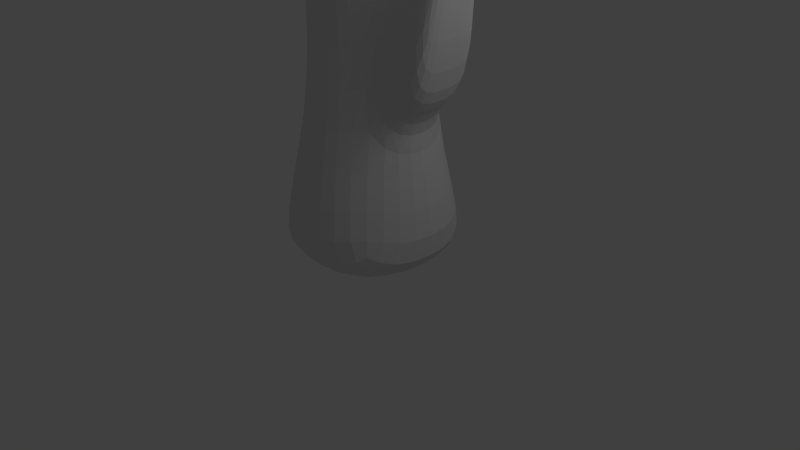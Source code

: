 # Source: big_tentacle.blend  (saved by Blender 2.61.0; exported with 4.5.12 LTS)
import bpy
from mathutils import Matrix  # noqa: F401  (used for matrix-valued properties, if any)

bpy.ops.wm.read_factory_settings(use_empty=True)
scene = bpy.context.scene
scene.name = 'Scene'

# ---- collections
col_collection_1 = bpy.data.collections.new('Collection 1'); scene.collection.children.link(col_collection_1)

# ---- materials (node trees are filled in below, after node groups)
mat_material = bpy.data.materials.new('Material')
mat_material.alpha_threshold = 0.0
mat_material.use_transparent_shadow = False
mat_material.roughness = 0.5
mat_material.line_color = (0.0, 0.0, 0.0, 1.0)

# ---- material node trees

# ---- world
world_world = bpy.data.worlds.new('World'); scene.world = world_world
world_world.color = (0.05088, 0.05088, 0.05088)
world_world.use_sun_shadow = False
world_world.sun_shadow_jitter_overblur = 0.0
world_world.cycles.sampling_method = 'MANUAL'
world_world.cycles.sample_map_resolution = 256

# ---- cameras
cam_camera = bpy.data.cameras.new('Camera')
cam_camera.clip_end = 100.0
cam_camera.lens = 35.0
cam_camera.sensor_width = 32.0
cam_camera.sensor_height = 18.0
cam_camera.ortho_scale = 7.314
cam_camera.dof.focus_distance = 0.0
cam_camera.dof.aperture_fstop = 128.0

# ---- lights
light_lamp = bpy.data.lights.new('Lamp', 'POINT')
light_lamp.transmission_factor = 0.0
light_lamp.cutoff_distance = 30.0
light_lamp.energy = 100.0
light_lamp.shadow_buffer_clip_start = 1.001
light_lamp.shadow_soft_size = 1.0
light_lamp.shadow_maximum_resolution = 0.006
light_lamp.use_absolute_resolution = True
light_lamp.cycles.use_multiple_importance_sampling = False

# ---- meshes
me_cube = bpy.data.meshes.new('Cube')
me_cube.from_pydata([(1.0, 1.0, 0.05068), (1.0, -1.0, 0.05068), (-1.0, -1.0, 0.05068), (-1.0, 1.0, 0.05068), (0.4985, 0.4985, 3.821), (0.4985, -0.4985, 3.821), (-0.4985, -0.4985, 3.821), (-0.4985, 0.4985, 3.821), (-0.386, 0.386, 7.562), (-0.386, -0.386, 7.562), (0.386, -0.386, 7.562), (0.386, 0.386, 7.562), (0.2779, 0.2779, 10.97), (0.2779, -0.2779, 10.97), (-0.2779, -0.2779, 10.97), (-0.2779, 0.2779, 10.97), (-0.1149, 0.1149, 13.55), (-0.1149, -0.1149, 13.55), (0.1149, -0.1149, 13.55), (0.1149, 0.1149, 13.55), (0.5319, 0.5319, 1.936), (0.5319, -0.5319, 1.936), (-0.5319, -0.5319, 1.936), (-0.5319, 0.5319, 1.936), (-0.4738, -0.4738, 5.692), (-0.4738, 0.4738, 5.692), (0.4738, -0.4738, 5.692), (0.4738, 0.4738, 5.692), (0.3266, 0.3266, 9.267), (0.3266, -0.3266, 9.267), (-0.3266, 0.3266, 9.267), (-0.3266, -0.3266, 9.267), (-0.2219, -0.2219, 12.26), (-0.2219, 0.2219, 12.26), (0.2219, -0.2219, 12.26), (0.2219, 0.2219, 12.26), (1.788e-07, 1.5, 0.05068), (-5.96e-08, -1.5, 0.05068), (5.975e-08, 0.7477, 3.821), (-3.3e-07, -0.7477, 3.821), (-2.876e-07, -0.579, 7.562), (2.125e-08, 0.579, 7.562), (-5.9e-09, 0.4168, 10.97), (-2.325e-07, -0.4168, 10.97), (-1.565e-07, -0.1724, 13.55), (-7.451e-08, 0.1724, 13.55), (-1.9e-07, -0.7978, 1.936), (6.866e-08, 0.7978, 1.936), (-3.596e-07, -0.7107, 5.692), (1.443e-08, 0.7107, 5.692), (1.392e-08, 0.4899, 9.267), (-2.386e-07, -0.4899, 9.267), (-2.012e-07, -0.3328, 12.26), (-2.98e-08, 0.3328, 12.26), (1.5, -2.98e-08, 0.05068), (-1.5, 2.682e-07, 0.05068), (0.7477, -3.948e-07, 3.821), (-0.7477, 1.262e-08, 3.821), (-0.579, -2.559e-08, 7.562), (0.579, -3.344e-07, 7.562), (0.4168, -2.967e-07, 10.97), (-0.4168, -7.013e-08, 10.97), (-0.1724, -1.267e-07, 13.55), (0.1724, -2.31e-07, 13.55), (0.7978, -1.619e-07, 1.936), (-0.7978, 9.671e-08, 1.936), (-0.7107, -1.853e-08, 5.692), (0.7107, -3.926e-07, 5.692), (0.4899, -3.226e-07, 9.267), (-0.4899, -5.956e-08, 9.267), (-0.3328, -8.196e-08, 12.26), (0.3328, -2.757e-07, 12.26), (1.336e-07, 2.414e-07, 0.05068), (-1.29e-07, -2.056e-07, 14.27), (0.7865, -6.957e-07, 9.909), (1.329, -7.088e-07, 11.96), (0.7865, -0.3266, 9.909), (0.7865, 0.3266, 9.909), (1.041, -0.09821, 11.2), (1.041, 0.08764, 11.2), (0.6236, -5.238e-07, 9.698), (0.6236, -0.3266, 9.698), (0.6236, 0.3266, 9.698), (0.6121, -0.2779, 10.58), (0.6121, -3.84e-07, 10.58), (0.6121, 0.2779, 10.58), (-1.384, 0.005183, 10.76), (-0.9498, 3.998e-08, 8.003), (-1.216, -0.1335, 9.966), (-1.216, 0.1335, 9.966), (-0.9498, -0.386, 8.003), (-0.9498, 0.386, 8.003), (-0.6939, 9.168e-08, 8.654), (-0.6939, -0.3266, 8.654), (-0.6939, 0.3266, 8.654), (-0.6939, -0.386, 7.689), (-0.6939, 2.106e-08, 7.689), (-0.6939, 0.386, 7.689), (-7.7e-07, -2.134, 7.359), (-7.303e-07, -1.262, 4.361), (0.1535, -1.719, 6.25), (-0.1535, -1.719, 6.25), (-0.4985, -1.262, 4.361), (0.4985, -1.262, 4.361), (-5.682e-07, -1.008, 5.192), (0.4738, -1.008, 5.192), (-0.4738, -1.008, 5.192), (-5.292e-07, -0.9164, 3.904), (-0.4985, -0.9164, 3.904), (0.4985, -0.9164, 3.904), (2.24e-07, 1.255, 6.363), (2.33e-07, 1.862, 9.529), (0.4738, 1.255, 6.363), (-0.4738, 1.255, 6.363), (0.1322, 1.442, 8.056), (-0.1322, 1.442, 8.056), (1.187e-07, 1.003, 5.854), (0.4738, 1.003, 5.854), (-0.4738, 1.003, 5.854), (0.2312, 0.9153, 7.234), (1.128e-07, 0.9153, 7.234), (-0.2312, 0.9153, 7.234), (1.309, -4.711e-07, 2.609), (1.775, -9.227e-07, 6.078), (1.309, -0.5319, 2.609), (1.309, 0.5319, 2.609), (1.483, -0.1515, 4.768), (1.483, 0.1515, 4.768), (1.077, -3.053e-07, 2.183), (1.077, -0.5319, 2.183), (1.077, 0.5319, 2.183), (1.017, -0.3437, 3.841), (1.017, -5.093e-07, 3.841), (1.017, 0.3437, 3.841), (-0.2743, 0.2743, 14.36), (-0.4467, 0.2743, 13.64), (-0.2743, 0.4467, 13.64), (-0.3892, 0.3892, 13.64), (0.3014, -0.3014, 14.37), (0.4738, -0.3014, 13.65), (0.3014, -0.4738, 13.65), (0.4163, -0.4163, 13.65), (0.2608, 0.2608, 14.36), (0.4331, 0.2608, 13.64), (0.2608, 0.4331, 13.64), (0.3757, 0.3757, 13.64), (-0.2638, -0.4507, 14.38), (-0.4362, -0.4507, 13.67), (-0.2638, -0.6231, 13.67), (-0.3787, -0.5656, 13.67)], [], [(21, 46, 37, 1), (46, 22, 2, 37), (5, 39, 46, 21), (39, 6, 22, 46), (20, 47, 38, 4), (47, 23, 7, 38), (0, 36, 47, 20), (36, 3, 23, 47), (10, 40, 48, 26), (40, 9, 24, 48), (25, 49, 38, 7), (49, 27, 4, 38), (30, 50, 41, 8), (50, 28, 11, 41), (15, 42, 50, 30), (42, 12, 28, 50), (29, 51, 40, 10), (51, 31, 9, 40), (13, 43, 51, 29), (43, 14, 31, 51), (34, 52, 43, 13), (52, 32, 14, 43), (18, 44, 52, 34), (44, 17, 32, 52), (33, 53, 42, 15), (53, 35, 12, 42), (16, 45, 53, 33), (45, 19, 35, 53), (54, 0, 20, 64), (64, 21, 1, 54), (22, 65, 55, 2), (65, 23, 3, 55), (6, 57, 65, 22), (57, 7, 23, 65), (24, 66, 57, 6), (66, 25, 7, 57), (9, 58, 66, 24), (58, 8, 25, 66), (27, 67, 56, 4), (67, 26, 5, 56), (11, 59, 67, 27), (59, 10, 26, 67), (28, 68, 59, 11), (68, 29, 10, 59), (14, 61, 69, 31), (61, 15, 30, 69), (32, 70, 61, 14), (70, 33, 15, 61), (17, 62, 70, 32), (62, 16, 33, 70), (35, 71, 60, 12), (71, 34, 13, 60), (19, 63, 71, 35), (63, 18, 34, 71), (37, 72, 54, 1), (0, 54, 72, 36), (2, 55, 72, 37), (55, 3, 36, 72), (79, 75, 74, 77), (75, 78, 76, 74), (68, 80, 81, 29), (80, 74, 76, 81), (28, 82, 80, 68), (82, 77, 74, 80), (13, 83, 84, 60), (83, 78, 75, 84), (60, 84, 85, 12), (84, 75, 79, 85), (29, 81, 83, 13), (81, 76, 78, 83), (12, 85, 82, 28), (85, 79, 77, 82), (88, 86, 87, 90), (86, 89, 91, 87), (69, 92, 93, 31), (92, 86, 88, 93), (30, 94, 92, 69), (94, 89, 86, 92), (9, 95, 96, 58), (95, 90, 87, 96), (58, 96, 97, 8), (96, 87, 91, 97), (31, 93, 95, 9), (93, 88, 90, 95), (8, 97, 94, 30), (97, 91, 89, 94), (100, 98, 99, 103), (98, 101, 102, 99), (48, 104, 105, 26), (104, 98, 100, 105), (24, 106, 104, 48), (106, 101, 98, 104), (39, 107, 108, 6), (107, 99, 102, 108), (5, 109, 107, 39), (109, 103, 99, 107), (26, 105, 109, 5), (105, 100, 103, 109), (6, 108, 106, 24), (108, 102, 101, 106), (115, 111, 110, 113), (111, 114, 112, 110), (49, 116, 117, 27), (116, 110, 112, 117), (25, 118, 116, 49), (118, 113, 110, 116), (11, 119, 120, 41), (119, 114, 111, 120), (41, 120, 121, 8), (120, 111, 115, 121), (27, 117, 119, 11), (117, 112, 114, 119), (8, 121, 118, 25), (121, 115, 113, 118), (127, 123, 122, 125), (123, 126, 124, 122), (64, 128, 129, 21), (128, 122, 124, 129), (20, 130, 128, 64), (130, 125, 122, 128), (5, 131, 132, 56), (131, 126, 123, 132), (56, 132, 133, 4), (132, 123, 127, 133), (21, 129, 131, 5), (129, 124, 126, 131), (4, 133, 130, 20), (133, 127, 125, 130), (62, 73, 134, 135), (73, 45, 136, 134), (16, 62, 135, 137), (45, 16, 137, 136), (137, 135, 134, 136), (63, 73, 138, 139), (73, 44, 140, 138), (18, 63, 139, 141), (44, 18, 141, 140), (138, 140, 141, 139), (73, 63, 143, 142), (45, 73, 142, 144), (63, 19, 145, 143), (19, 45, 144, 145), (144, 142, 143, 145), (73, 62, 147, 146), (44, 73, 146, 148), (62, 17, 149, 147), (17, 44, 148, 149), (147, 149, 148, 146)])
me_cube.materials.append(mat_material)
me_cube.use_remesh_preserve_volume = False
me_cube.use_remesh_preserve_attributes = False
me_cube.use_mirror_vertex_groups = False
me_cube.update()
arm_armature = bpy.data.armatures.new('Armature')  # bones are not reproduced

# ---- objects
ob_armature = bpy.data.objects.new('Armature', arm_armature)
ob_cube = bpy.data.objects.new('Cube', me_cube)
ob_lamp = bpy.data.objects.new('Lamp', light_lamp)
ob_camera = bpy.data.objects.new('Camera', cam_camera)

# ---- transforms, parenting, visibility, modifiers, constraints
ob_armature.location = (0.0, 0.0, 0.0)
ob_armature.lineart.crease_threshold = 0.0
ob_cube.parent = ob_armature
ob_cube.location = (0.0, 0.0, 0.0)
ob_cube.lock_rotations_4d = False
ob_cube.empty_display_type = 'ARROWS'
ob_cube.lineart.crease_threshold = 0.0
_vg = ob_cube.vertex_groups.new(name='Bone')
for _i, _w in zip([0, 1, 2, 3, 7, 20, 21, 22, 23, 36, 37, 38, 39, 46, 47, 54, 55, 57, 64, 65, 72, 124, 128, 129, 130], [0.9794, 0.9757, 0.9906, 0.9912, 0.005349, 0.8448, 0.8304, 0.95, 0.9548, 0.9896, 0.9896, 0.0007198, 0.08717, 0.9249, 0.937, 0.9801, 0.9932, 0.00687, 0.8597, 0.9569, 0.9876, 0.04994, 0.2701, 0.1957, 0.1656]): _vg.add([_i], _w, 'REPLACE')
_vg = ob_cube.vertex_groups.new(name='Bone.001')
for _i, _w in zip([4, 5, 6, 7, 22, 23, 38, 39, 46, 47, 49, 56, 57, 65, 102, 107, 108, 109, 130, 131, 132, 133], [0.7905, 0.7004, 0.8279, 0.9298, 0.02518, 0.02113, 0.9046, 0.769, 0.02914, 0.009434, 0.08061, 0.6475, 0.9161, 0.02405, 0.06013, 0.2672, 0.2216, 0.1701, 0.03098, 0.07561, 0.06376, 0.0997]): _vg.add([_i], _w, 'REPLACE')
_vg = ob_cube.vertex_groups.new(name='Bone.002')
for _i, _w in zip([24, 25, 26, 27, 38, 48, 49, 56, 58, 66, 67, 104, 105, 106, 110, 112, 113, 116, 117, 118], [0.8429, 0.8785, 0.8415, 0.8644, 0.009132, 0.7834, 0.8436, 0.08072, 0.0662, 0.9094, 0.9043, 0.06075, 0.09438, 0.07265, 0.01471, 0.08008, 0.04258, 0.545, 0.3038, 0.2977]): _vg.add([_i], _w, 'REPLACE')
_vg = ob_cube.vertex_groups.new(name='Bone.003')
for _i, _w in zip([8, 9, 10, 11, 40, 41, 48, 58, 59, 68, 87, 90, 91, 94, 95, 96, 97, 118, 119, 120, 121], [0.7785, 0.89, 0.9483, 0.8564, 0.9387, 0.7703, 0.07672, 0.8547, 0.9345, 0.0657, 0.009163, 0.01942, 0.06378, 0.006185, 0.308, 0.5791, 0.2819, 0.006226, 0.05475, 0.07046, 0.06465]): _vg.add([_i], _w, 'REPLACE')
_vg = ob_cube.vertex_groups.new(name='Bone.004')
for _i, _w in zip([28, 29, 30, 31, 41, 50, 51, 68, 69, 80, 81, 82, 92, 93, 94], [0.2701, 0.2851, 0.7868, 0.7874, 0.0596, 0.7858, 0.7905, 0.6149, 0.543, 0.06201, 0.04026, 0.02968, 0.05583, 0.09631, 0.06829]): _vg.add([_i], _w, 'REPLACE')
_vg = ob_cube.vertex_groups.new(name='Bone.005')
for _i, _w in zip([12, 13, 14, 15, 42, 43, 60, 61, 69, 82, 83, 84, 85], [0.7963, 0.7964, 0.9606, 0.9626, 0.9344, 0.9347, 0.3294, 0.9635, 0.03717, 0.01356, 0.08991, 0.07252, 0.1213]): _vg.add([_i], _w, 'REPLACE')
_vg = ob_cube.vertex_groups.new(name='Bone.006')
for _i, _w in zip([12, 13, 16, 17, 18, 19, 32, 33, 34, 35, 42, 43, 52, 53, 60, 70, 71, 84], [0.08364, 0.07819, 0.05143, 0.05274, 0.05262, 0.05223, 0.974, 0.9745, 0.9772, 0.9819, 0.00866, 0.005884, 0.975, 0.9765, 0.5723, 0.9747, 0.9856, 0.05065]): _vg.add([_i], _w, 'REPLACE')
_vg = ob_cube.vertex_groups.new(name='Bone.007')
for _i, _w in zip([16, 17, 18, 19, 44, 45, 62, 63, 73, 134, 135, 136, 137, 138, 139, 140, 141, 142, 143, 144, 145, 146, 147, 148, 149], [0.948, 0.9466, 0.9468, 0.9476, 1.011, 1.011, 1.008, 1.011, 1.001, 1.002, 1.002, 1.0, 0.9965, 1.002, 1.003, 1.0, 0.997, 1.002, 1.002, 1.005, 0.9954, 1.001, 0.9999, 1.003, 0.994]): _vg.add([_i], _w, 'REPLACE')
_vg = ob_cube.vertex_groups.new(name='Bone.016')
for _i, _w in zip([28, 29, 30, 31, 50, 51, 68, 69, 74, 76, 77, 80, 81, 82, 83, 85], [0.7194, 0.6937, 0.09451, 0.09854, 0.1668, 0.1625, 0.317, 0.3499, 0.06166, 0.1843, 0.1051, 0.8568, 0.6851, 0.799, 0.07589, 0.03719]): _vg.add([_i], _w, 'REPLACE')
_vg = ob_cube.vertex_groups.new(name='Bone.017')
for _i, _w in zip([12, 13, 43, 60, 74, 75, 76, 77, 78, 79, 80, 81, 82, 83, 84, 85], [0.1096, 0.1213, 0.0007215, 0.09413, 0.9295, 1.037, 0.7937, 0.8681, 1.002, 0.989, 0.06881, 0.25, 0.1247, 0.824, 0.8629, 0.8299]): _vg.add([_i], _w, 'REPLACE')
_vg = ob_cube.vertex_groups.new(name='Bone.014')
for _i, _w in zip([8, 9, 58, 87, 90, 91, 93, 94, 95, 96, 97], [0.05672, 0.06646, 0.01376, 0.01203, 0.04415, 0.07509, 0.001682, 0.01843, 0.4405, 0.2039, 0.3027]): _vg.add([_i], _w, 'REPLACE')
_vg = ob_cube.vertex_groups.new(name='Bone.015')
for _i, _w in zip([8, 9, 30, 31, 69, 86, 87, 88, 89, 90, 91, 92, 93, 94, 95, 96, 97], [0.05694, 0.02088, 0.1175, 0.1126, 0.06177, 1.048, 0.932, 0.9955, 1.015, 0.8975, 0.845, 0.912, 0.8544, 0.8566, 0.2248, 0.1776, 0.3643]): _vg.add([_i], _w, 'REPLACE')
_vg = ob_cube.vertex_groups.new(name='Bone.012')
for _i, _w in zip([25, 27, 49, 110, 112, 113, 116, 117, 118], [0.05711, 0.0461, 0.0177, 0.01854, 0.08074, 0.06201, 0.2184, 0.2897, 0.4182]): _vg.add([_i], _w, 'REPLACE')
_vg = ob_cube.vertex_groups.new(name='Bone.013')
for _i, _w in zip([8, 11, 25, 27, 41, 59, 97, 110, 111, 112, 113, 114, 115, 116, 117, 118, 119, 120, 121], [0.1192, 0.1213, 0.01694, 0.04612, 0.1289, 0.0002437, 0.01429, 0.927, 1.034, 0.8285, 0.8733, 1.003, 0.9939, 0.1969, 0.3788, 0.2431, 0.9107, 0.917, 0.9063]): _vg.add([_i], _w, 'REPLACE')
_vg = ob_cube.vertex_groups.new(name='Bone.010')
for _i, _w in zip([5, 6, 39, 99, 102, 103, 105, 106, 107, 108, 109], [0.1055, 0.09177, 0.08886, 0.05145, 0.1254, 0.08016, 0.009688, 0.04158, 0.5569, 0.4524, 0.605]): _vg.add([_i], _w, 'REPLACE')
_vg = ob_cube.vertex_groups.new(name='Bone.011')
for _i, _w in zip([5, 6, 24, 26, 48, 66, 67, 98, 99, 100, 101, 102, 103, 104, 105, 106, 107, 108, 109], [0.005284, 0.03681, 0.1243, 0.1218, 0.1279, 0.003035, 0.003314, 1.049, 0.9196, 0.994, 1.009, 0.8021, 0.8717, 0.9266, 0.863, 0.8634, 0.1275, 0.2975, 0.1684]): _vg.add([_i], _w, 'REPLACE')
_vg = ob_cube.vertex_groups.new(name='Bone.008')
for _i, _w in zip([4, 20, 21, 46, 47, 64, 122, 124, 125, 128, 129, 130, 131], [0.001918, 0.123, 0.1168, 0.002761, 0.001851, 0.1167, 0.04277, 0.1306, 0.08898, 0.603, 0.4914, 0.6377, 0.04067]): _vg.add([_i], _w, 'REPLACE')
_vg = ob_cube.vertex_groups.new(name='Bone.009')
for _i, _w in zip([4, 5, 20, 21, 38, 39, 56, 109, 122, 123, 124, 125, 126, 127, 128, 129, 130, 131, 132, 133], [0.1521, 0.1565, 0.001594, 0.00333, 0.01115, 0.01081, 0.2286, 0.01516, 0.9322, 1.073, 0.808, 0.865, 1.016, 0.9966, 0.1119, 0.2897, 0.1547, 0.8662, 0.9234, 0.886]): _vg.add([_i], _w, 'REPLACE')
_m = ob_cube.modifiers.new('Subsurf', 'SUBSURF')
_m.uv_smooth = 'PRESERVE_CORNERS'
_m.quality = 2
_m.show_only_control_edges = False
_m = ob_cube.modifiers.new('Armature', 'ARMATURE')
_m.object = ob_armature
_m.use_bone_envelopes = True
ob_lamp.location = (4.076, 1.005, 5.904)
ob_lamp.rotation_euler = (0.6503, 0.05522, 1.866)
ob_lamp.lock_rotations_4d = False
ob_lamp.empty_display_type = 'ARROWS'
ob_lamp.color = (0.0, 0.0, 0.0, 0.0)
ob_lamp.lineart.crease_threshold = 0.0
ob_camera.location = (7.481, -6.508, 5.344)
ob_camera.rotation_euler = (1.109, 0.01082, 0.8149)
ob_camera.lock_rotations_4d = False
ob_camera.empty_display_type = 'ARROWS'
ob_camera.color = (0.0, 0.0, 0.0, 0.0)
ob_camera.display_type = 'WIRE'
ob_camera.lineart.crease_threshold = 0.0

# ---- collection membership
col_collection_1.objects.link(ob_armature)
col_collection_1.objects.link(ob_cube)
col_collection_1.objects.link(ob_lamp)
col_collection_1.objects.link(ob_camera)

# ---- scene / render settings (as saved in the file)
scene.camera = ob_camera
scene.frame_start = 1; scene.frame_end = 250; scene.frame_set(98)
scene.render.engine = 'BLENDER_EEVEE_NEXT'
scene.render.image_settings.color_mode = 'RGB'
scene.render.image_settings.compression = 90
scene.render.resolution_percentage = 50
scene.render.dither_intensity = 0.0
scene.render.bake_margin = 2
scene.render.bake_bias = 0.0
scene.cycles.use_denoising = False
scene.cycles.samples = 10
scene.cycles.sampling_pattern = 'TABULATED_SOBOL'
scene.cycles.light_sampling_threshold = 0.0
scene.cycles.use_adaptive_sampling = False
scene.cycles.use_light_tree = False
scene.cycles.blur_glossy = 0.0
scene.cycles.volume_bounces = 1
scene.cycles.pixel_filter_type = 'GAUSSIAN'
scene.cycles.sample_clamp_indirect = 0.0
scene.view_settings.view_transform = 'Standard'
bpy.context.view_layer.update()

